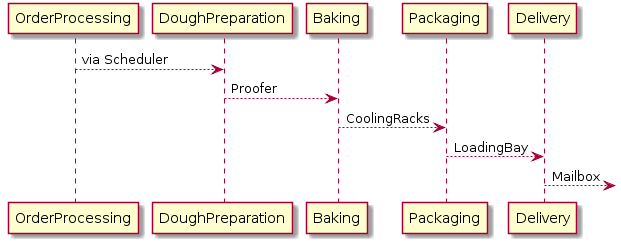

The diagram above was rendered by PlantUML. Its source (embedded in the PNG):
@startuml Architecture_Stages
skinparam classAttributeIconSize 0

OrderProcessing --> DoughPreparation : via Scheduler
DoughPreparation --> Baking : Proofer
Baking --> Packaging : CoolingRacks
Packaging --> Delivery : LoadingBay
Delivery --> :Mailbox


@enduml